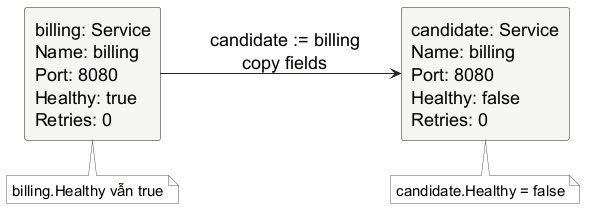

The diagram above was rendered by PlantUML. Its source (embedded in the PNG):
@startuml
skinparam backgroundColor white
skinparam shadowing false
skinparam defaultFontName "Source Sans 3"
skinparam defaultFontSize 18
skinparam defaultFontColor #000000
skinparam rectangle {
  BackgroundColor #F5F5F2
  BorderColor #222222
  FontColor #000000
  RoundCorner 5
}
skinparam arrowColor #222222
skinparam note {
  BackgroundColor #FFFFFF
  BorderColor #555555
  FontColor #000000
  FontName "Source Sans 3"
  FontSize 15
}
left to right direction
rectangle "billing: Service\nName: billing\nPort: 8080\nHealthy: true\nRetries: 0" as original
rectangle "candidate: Service\nName: billing\nPort: 8080\nHealthy: false\nRetries: 0" as copy
original --> copy : candidate := billing\ncopy fields
note bottom of original : billing.Healthy vẫn true
note bottom of copy : candidate.Healthy = false
@enduml